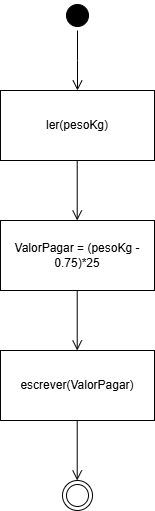

The diagram above was exported from draw.io. Its source (the exported page's mxGraphModel, read from the mxfile embedded in the PNG):
<mxGraphModel dx="815" dy="446" grid="1" gridSize="10" guides="1" tooltips="1" connect="1" arrows="1" fold="1" page="1" pageScale="1" pageWidth="827" pageHeight="1169" math="0" shadow="0">
  <root>
    <mxCell id="0" />
    <mxCell id="1" parent="0" />
    <mxCell id="--lg8Os72Jc1MWfVb0Lt-1" value="" style="ellipse;html=1;shape=startState;fillColor=#000000;strokeColor=#000000;" vertex="1" parent="1">
      <mxGeometry x="390" y="30" width="30" height="30" as="geometry" />
    </mxCell>
    <mxCell id="--lg8Os72Jc1MWfVb0Lt-2" value="" style="edgeStyle=orthogonalEdgeStyle;html=1;verticalAlign=bottom;endArrow=open;endSize=8;strokeColor=#000000;rounded=0;" edge="1" source="--lg8Os72Jc1MWfVb0Lt-1" parent="1">
      <mxGeometry relative="1" as="geometry">
        <mxPoint x="405" y="120" as="targetPoint" />
      </mxGeometry>
    </mxCell>
    <mxCell id="--lg8Os72Jc1MWfVb0Lt-3" value="ler(pesoKg)" style="rounded=0;whiteSpace=wrap;html=1;" vertex="1" parent="1">
      <mxGeometry x="328" y="120" width="154" height="70" as="geometry" />
    </mxCell>
    <mxCell id="--lg8Os72Jc1MWfVb0Lt-4" value="" style="edgeStyle=orthogonalEdgeStyle;html=1;verticalAlign=bottom;endArrow=open;endSize=8;strokeColor=#000000;rounded=0;" edge="1" parent="1">
      <mxGeometry relative="1" as="geometry">
        <mxPoint x="404.71" y="250" as="targetPoint" />
        <mxPoint x="404.71" y="190" as="sourcePoint" />
      </mxGeometry>
    </mxCell>
    <mxCell id="--lg8Os72Jc1MWfVb0Lt-5" value="ValorPagar = (pesoKg - 0.75)*25" style="rounded=0;whiteSpace=wrap;html=1;" vertex="1" parent="1">
      <mxGeometry x="328" y="250" width="154" height="70" as="geometry" />
    </mxCell>
    <mxCell id="--lg8Os72Jc1MWfVb0Lt-6" value="" style="edgeStyle=orthogonalEdgeStyle;html=1;verticalAlign=bottom;endArrow=open;endSize=8;strokeColor=#000000;rounded=0;" edge="1" parent="1">
      <mxGeometry relative="1" as="geometry">
        <mxPoint x="404.71" y="380" as="targetPoint" />
        <mxPoint x="404.71" y="320" as="sourcePoint" />
      </mxGeometry>
    </mxCell>
    <mxCell id="--lg8Os72Jc1MWfVb0Lt-7" value="escrever(ValorPagar)" style="rounded=0;whiteSpace=wrap;html=1;" vertex="1" parent="1">
      <mxGeometry x="328" y="380" width="154" height="70" as="geometry" />
    </mxCell>
    <mxCell id="--lg8Os72Jc1MWfVb0Lt-8" value="" style="edgeStyle=orthogonalEdgeStyle;html=1;verticalAlign=bottom;endArrow=open;endSize=8;strokeColor=#000000;rounded=0;" edge="1" parent="1">
      <mxGeometry relative="1" as="geometry">
        <mxPoint x="404.71" y="510" as="targetPoint" />
        <mxPoint x="404.71" y="450" as="sourcePoint" />
      </mxGeometry>
    </mxCell>
    <mxCell id="--lg8Os72Jc1MWfVb0Lt-9" value="" style="ellipse;html=1;shape=endState;fillColor=#FFFFFF;strokeColor=#000000;" vertex="1" parent="1">
      <mxGeometry x="390" y="510" width="30" height="30" as="geometry" />
    </mxCell>
  </root>
</mxGraphModel>